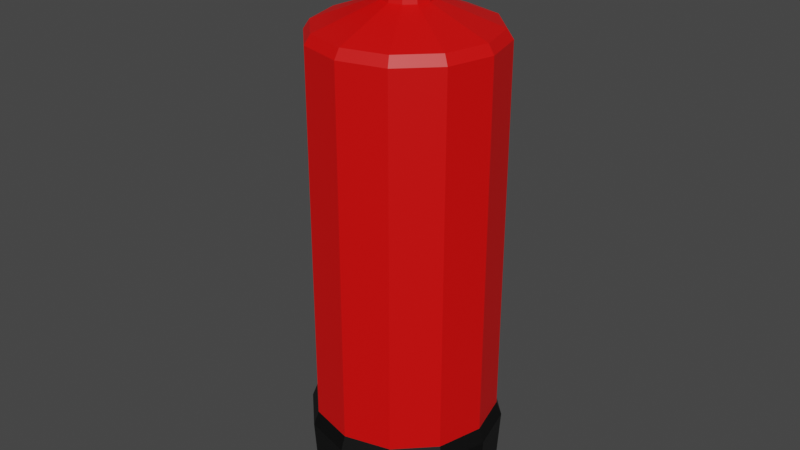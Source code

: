# Source: FireExtinguisher.blend  (saved by Blender 2.80.75; exported with 4.5.12 LTS)
import bpy
from mathutils import Matrix  # noqa: F401  (used for matrix-valued properties, if any)

bpy.ops.wm.read_factory_settings(use_empty=True)
scene = bpy.context.scene
scene.name = 'Scene'

# ---- collections
col_collection = bpy.data.collections.new('Collection'); scene.collection.children.link(col_collection)

# ---- materials (node trees are filled in below, after node groups)
mat_material_001 = bpy.data.materials.new('Material.001')
mat_material_001.use_transparent_shadow = False
mat_material_002 = bpy.data.materials.new('Material.002')
mat_material_002.use_transparent_shadow = False

# ---- material node trees
mat_material_001.use_nodes = True; mat_material_001.node_tree.nodes.clear()
_N = mat_material_001.node_tree.nodes; _L = mat_material_001.node_tree.links
n0 = _N.new('ShaderNodeOutputMaterial'); n0.name = 'Material Output'; n0.location = (300, 300)
n1 = _N.new('ShaderNodeBsdfPrincipled'); n1.name = 'Principled BSDF'; n1.location = (10, 300)
n1.distribution = 'GGX'
n1.subsurface_method = 'BURLEY'
n1.inputs[0].default_value = (0.8, 0.0005491, 0.0, 1.0)
n1.inputs[3].default_value = 1.45
n1.inputs[27].default_value = (0.0, 0.0, 0.0, 1.0)
n1.inputs[28].default_value = 1.0
_L.new(n1.outputs[0], n0.inputs[0])
n0.is_active_output = True
mat_material_002.use_nodes = True; mat_material_002.node_tree.nodes.clear()
_N = mat_material_002.node_tree.nodes; _L = mat_material_002.node_tree.links
n0 = _N.new('ShaderNodeOutputMaterial'); n0.name = 'Material Output'; n0.location = (300, 300)
n1 = _N.new('ShaderNodeBsdfPrincipled'); n1.name = 'Principled BSDF'; n1.location = (10, 300)
n1.distribution = 'GGX'
n1.subsurface_method = 'BURLEY'
n1.inputs[0].default_value = (0.0, 0.0, 0.0, 1.0)
n1.inputs[3].default_value = 1.45
n1.inputs[27].default_value = (0.0, 0.0, 0.0, 1.0)
n1.inputs[28].default_value = 1.0
_L.new(n1.outputs[0], n0.inputs[0])
n0.is_active_output = True

# ---- world
world_world = bpy.data.worlds.new('World'); scene.world = world_world
world_world.use_nodes = True; world_world.node_tree.nodes.clear()
_N = world_world.node_tree.nodes; _L = world_world.node_tree.links
n0 = _N.new('ShaderNodeOutputWorld'); n0.name = 'World Output'; n0.location = (300, 300)
n1 = _N.new('ShaderNodeBackground'); n1.name = 'Background'; n1.location = (10, 300)
n1.inputs[0].default_value = (0.05088, 0.05088, 0.05088, 1.0)
_L.new(n1.outputs[0], n0.inputs[0])
n0.is_active_output = True
world_world.color = (0.05088, 0.05088, 0.05088)
world_world.use_sun_shadow = False
world_world.sun_shadow_jitter_overblur = 0.0

# ---- meshes
me_mesh = bpy.data.meshes.new('Mesh')
me_mesh.from_pydata([(3.543, 0.0, 0.0), (3.069, 1.772, 0.0), (1.772, 3.069, 0.0), (-1.549e-07, 3.543, 0.0), (-1.772, 3.069, 0.0), (-3.069, 1.772, 0.0), (-3.543, 5.35e-07, 0.0), (-3.069, -1.772, 0.0), (-1.772, -3.069, 0.0), (-1.647e-06, -3.543, 0.0), (1.772, -3.069, 0.0), (3.069, -1.772, 0.0), (3.749, 6.92e-09, 3.305), (3.247, 1.874, 3.305), (1.874, 3.247, 3.305), (-1.304e-07, 3.749, 3.305), (-1.874, 3.247, 3.305), (-3.247, 1.874, 3.305), (-3.749, 5.73e-07, 3.305), (-3.247, -1.874, 3.305), (-1.874, -3.247, 3.305), (-1.71e-06, -3.749, 3.305), (1.874, -3.247, 3.305), (3.247, -1.875, 3.305), (3.543, 0.0, 3.851), (3.069, 1.772, 3.851), (1.772, 3.069, 3.851), (-1.549e-07, 3.543, 3.851), (-1.772, 3.069, 3.851), (-3.069, 1.772, 3.851), (-3.543, 5.35e-07, 3.851), (-3.069, -1.772, 3.851), (-1.772, -3.069, 3.851), (-1.647e-06, -3.543, 3.851), (1.772, -3.069, 3.851), (3.069, -1.772, 3.851), (3.543, 0.0, 18.32), (3.069, 1.772, 18.32), (1.772, 3.069, 18.32), (-1.549e-07, 3.543, 18.32), (-1.772, 3.069, 18.32), (-3.069, 1.772, 18.32), (-3.543, 5.35e-07, 18.32), (-3.069, -1.772, 18.32), (-1.772, -3.069, 18.32), (-1.647e-06, -3.543, 18.32), (1.772, -3.069, 18.32), (3.069, -1.772, 18.32), (0.9536, -3.215e-08, 19.57), (0.8258, 0.4768, 19.57), (0.4768, 0.8258, 19.57), (-4.12e-07, 0.9536, 19.57), (-0.4768, 0.8258, 19.57), (-0.8258, 0.4768, 19.57), (-0.9536, 1.118e-07, 19.57), (-0.8258, -0.4768, 19.57), (-0.4768, -0.8258, 19.57), (-8.137e-07, -0.9536, 19.57), (0.4768, -0.8258, 19.57), (0.8258, -0.4768, 19.57), (0.815, -4.589e-08, 20.37), (0.7058, 0.4075, 20.37), (0.4075, 0.7058, 20.37), (-4.487e-07, 0.815, 20.37), (-0.4075, 0.7058, 20.37), (-0.7058, 0.4075, 20.37), (-0.815, 7.717e-08, 20.37), (-0.7058, -0.4075, 20.37), (-0.4075, -0.7058, 20.37), (-7.92e-07, -0.815, 20.37), (0.4075, -0.7058, 20.37), (0.7058, -0.4075, 20.37), (3.312, -2.922e-09, 18.68), (2.868, 1.656, 18.68), (1.656, 2.868, 18.68), (-1.759e-07, 3.312, 18.68), (-1.656, 2.868, 18.68), (-2.868, 1.656, 18.68), (-3.312, 4.971e-07, 18.68), (-2.868, -1.656, 18.68), (-1.656, -2.868, 18.68), (-1.571e-06, -3.312, 18.68), (1.656, -2.868, 18.68), (2.868, -1.656, 18.68), (0.437, -0.6463, 20.29), (0.437, 0.6361, 20.29), (0.437, -0.6463, 20.68), (0.437, 0.6361, 20.68), (-2.352, 0.6361, 20.29), (-2.352, -0.6463, 20.29), (-2.352, -0.6463, 20.68), (-2.352, 0.6361, 20.68), (-3.299, 0.6361, 20.12), (-3.299, -0.6463, 20.12), (-3.299, -0.6463, 20.51), (-3.299, 0.6361, 20.51), (-4.21, 0.6361, 19.83), (-4.21, -0.6463, 19.83), (-4.351, -0.6463, 19.98), (-4.351, 0.6361, 19.98), (-0.2572, -0.6417, 20.63), (0.3853, -0.6417, 20.45), (-0.2572, 0.6102, 20.63), (0.3853, 0.6102, 20.45), (0.0006853, -0.6417, 21.64), (0.0006853, 0.6102, 21.64), (0.6059, 0.6102, 21.47), (-1.916, 0.6102, 21.91), (-1.916, -0.6417, 21.91), (-1.831, -0.6417, 22.06), (-1.831, 0.6102, 22.06), (-3.319, 0.6102, 22.06), (-3.319, -0.6417, 22.06), (-3.235, -0.6417, 22.21), (-3.235, 0.6102, 22.21), (-4.35, 0.6102, 22.04), (-4.35, -0.6417, 22.04), (-4.344, -0.6417, 22.21), (-4.344, 0.6102, 22.21), (0.6059, -0.6417, 21.47), (1.772, -3.069, 0.0), (1.772, -3.069, 0.0), (-1.647e-06, -3.543, 0.0), (-1.647e-06, -3.543, 0.0), (-1.772, -3.069, 0.0), (-1.772, -3.069, 0.0), (-3.069, -1.772, 0.0), (-3.069, -1.772, 0.0), (-3.543, 5.35e-07, 0.0), (-3.543, 5.35e-07, 0.0), (-3.069, 1.772, 0.0), (-3.069, 1.772, 0.0), (-1.772, 3.069, 0.0), (-1.772, 3.069, 0.0), (-1.549e-07, 3.543, 0.0), (-1.549e-07, 3.543, 0.0), (1.772, 3.069, 0.0), (1.772, 3.069, 0.0), (3.069, 1.772, 0.0), (3.069, 1.772, 0.0), (3.543, 0.0, 0.0), (3.543, 0.0, 0.0), (3.069, -1.772, 0.0), (3.069, -1.772, 0.0), (3.247, 1.874, 3.305), (3.247, 1.874, 3.305), (3.247, 1.874, 3.305), (3.749, 6.92e-09, 3.305), (3.749, 6.92e-09, 3.305), (3.749, 6.92e-09, 3.305), (1.874, 3.247, 3.305), (1.874, 3.247, 3.305), (1.874, 3.247, 3.305), (-1.304e-07, 3.749, 3.305), (-1.304e-07, 3.749, 3.305), (-1.304e-07, 3.749, 3.305), (-1.874, 3.247, 3.305), (-1.874, 3.247, 3.305), (-1.874, 3.247, 3.305), (-3.247, 1.874, 3.305), (-3.247, 1.874, 3.305), (-3.247, 1.874, 3.305), (-3.749, 5.73e-07, 3.305), (-3.749, 5.73e-07, 3.305), (-3.749, 5.73e-07, 3.305), (-3.247, -1.874, 3.305), (-3.247, -1.874, 3.305), (-3.247, -1.874, 3.305), (-1.874, -3.247, 3.305), (-1.874, -3.247, 3.305), (-1.874, -3.247, 3.305), (-1.71e-06, -3.749, 3.305), (-1.71e-06, -3.749, 3.305), (-1.71e-06, -3.749, 3.305), (1.874, -3.247, 3.305), (1.874, -3.247, 3.305), (1.874, -3.247, 3.305), (3.247, -1.875, 3.305), (3.247, -1.875, 3.305), (3.247, -1.875, 3.305), (3.069, 1.772, 3.851), (3.069, 1.772, 3.851), (3.069, 1.772, 3.851), (3.543, 0.0, 3.851), (3.543, 0.0, 3.851), (3.543, 0.0, 3.851), (1.772, 3.069, 3.851), (1.772, 3.069, 3.851), (1.772, 3.069, 3.851), (-1.549e-07, 3.543, 3.851), (-1.549e-07, 3.543, 3.851), (-1.549e-07, 3.543, 3.851), (-1.772, 3.069, 3.851), (-1.772, 3.069, 3.851), (-1.772, 3.069, 3.851), (-3.069, 1.772, 3.851), (-3.069, 1.772, 3.851), (-3.069, 1.772, 3.851), (-3.543, 5.35e-07, 3.851), (-3.543, 5.35e-07, 3.851), (-3.543, 5.35e-07, 3.851), (-3.069, -1.772, 3.851), (-3.069, -1.772, 3.851), (-3.069, -1.772, 3.851), (-1.772, -3.069, 3.851), (-1.772, -3.069, 3.851), (-1.772, -3.069, 3.851), (-1.647e-06, -3.543, 3.851), (-1.647e-06, -3.543, 3.851), (-1.647e-06, -3.543, 3.851), (1.772, -3.069, 3.851), (1.772, -3.069, 3.851), (1.772, -3.069, 3.851), (3.069, -1.772, 3.851), (3.069, -1.772, 3.851), (3.069, -1.772, 3.851), (3.069, 1.772, 18.32), (3.069, 1.772, 18.32), (3.069, 1.772, 18.32), (3.543, 0.0, 18.32), (3.543, 0.0, 18.32), (3.543, 0.0, 18.32), (1.772, 3.069, 18.32), (1.772, 3.069, 18.32), (1.772, 3.069, 18.32), (-1.549e-07, 3.543, 18.32), (-1.549e-07, 3.543, 18.32), (-1.549e-07, 3.543, 18.32), (-1.772, 3.069, 18.32), (-1.772, 3.069, 18.32), (-1.772, 3.069, 18.32), (-3.069, 1.772, 18.32), (-3.069, 1.772, 18.32), (-3.069, 1.772, 18.32), (-3.543, 5.35e-07, 18.32), (-3.543, 5.35e-07, 18.32), (-3.543, 5.35e-07, 18.32), (-3.069, -1.772, 18.32), (-3.069, -1.772, 18.32), (-3.069, -1.772, 18.32), (-1.772, -3.069, 18.32), (-1.772, -3.069, 18.32), (-1.772, -3.069, 18.32), (-1.647e-06, -3.543, 18.32), (-1.647e-06, -3.543, 18.32), (-1.647e-06, -3.543, 18.32), (1.772, -3.069, 18.32), (1.772, -3.069, 18.32), (1.772, -3.069, 18.32), (3.069, -1.772, 18.32), (3.069, -1.772, 18.32), (3.069, -1.772, 18.32), (3.312, -2.922e-09, 18.68), (3.312, -2.922e-09, 18.68), (3.312, -2.922e-09, 18.68), (2.868, 1.656, 18.68), (2.868, 1.656, 18.68), (2.868, 1.656, 18.68), (0.8258, 0.4768, 19.57), (0.8258, 0.4768, 19.57), (0.8258, 0.4768, 19.57), (0.9536, -3.215e-08, 19.57), (0.9536, -3.215e-08, 19.57), (0.9536, -3.215e-08, 19.57), (1.656, 2.868, 18.68), (1.656, 2.868, 18.68), (1.656, 2.868, 18.68), (0.4768, 0.8258, 19.57), (0.4768, 0.8258, 19.57), (0.4768, 0.8258, 19.57), (-1.759e-07, 3.312, 18.68), (-1.759e-07, 3.312, 18.68), (-1.759e-07, 3.312, 18.68), (-4.12e-07, 0.9536, 19.57), (-4.12e-07, 0.9536, 19.57), (-4.12e-07, 0.9536, 19.57), (-1.656, 2.868, 18.68), (-1.656, 2.868, 18.68), (-1.656, 2.868, 18.68), (-0.4768, 0.8258, 19.57), (-0.4768, 0.8258, 19.57), (-0.4768, 0.8258, 19.57), (-2.868, 1.656, 18.68), (-2.868, 1.656, 18.68), (-2.868, 1.656, 18.68), (-0.8258, 0.4768, 19.57), (-0.8258, 0.4768, 19.57), (-0.8258, 0.4768, 19.57), (-3.312, 4.971e-07, 18.68), (-3.312, 4.971e-07, 18.68), (-3.312, 4.971e-07, 18.68), (-0.9536, 1.118e-07, 19.57), (-0.9536, 1.118e-07, 19.57), (-0.9536, 1.118e-07, 19.57), (-2.868, -1.656, 18.68), (-2.868, -1.656, 18.68), (-2.868, -1.656, 18.68), (-0.8258, -0.4768, 19.57), (-0.8258, -0.4768, 19.57), (-0.8258, -0.4768, 19.57), (-1.656, -2.868, 18.68), (-1.656, -2.868, 18.68), (-1.656, -2.868, 18.68), (-0.4768, -0.8258, 19.57), (-0.4768, -0.8258, 19.57), (-0.4768, -0.8258, 19.57), (-1.571e-06, -3.312, 18.68), (-1.571e-06, -3.312, 18.68), (-1.571e-06, -3.312, 18.68), (-8.137e-07, -0.9536, 19.57), (-8.137e-07, -0.9536, 19.57), (-8.137e-07, -0.9536, 19.57), (1.656, -2.868, 18.68), (1.656, -2.868, 18.68), (1.656, -2.868, 18.68), (0.4768, -0.8258, 19.57), (0.4768, -0.8258, 19.57), (0.4768, -0.8258, 19.57), (2.868, -1.656, 18.68), (2.868, -1.656, 18.68), (2.868, -1.656, 18.68), (0.8258, -0.4768, 19.57), (0.8258, -0.4768, 19.57), (0.8258, -0.4768, 19.57), (0.7058, 0.4075, 20.37), (0.7058, 0.4075, 20.37), (0.815, -4.589e-08, 20.37), (0.815, -4.589e-08, 20.37), (0.4075, 0.7058, 20.37), (0.4075, 0.7058, 20.37), (-4.487e-07, 0.815, 20.37), (-4.487e-07, 0.815, 20.37), (-0.4075, 0.7058, 20.37), (-0.4075, 0.7058, 20.37), (-0.7058, 0.4075, 20.37), (-0.7058, 0.4075, 20.37), (-0.815, 7.717e-08, 20.37), (-0.815, 7.717e-08, 20.37), (-0.7058, -0.4075, 20.37), (-0.7058, -0.4075, 20.37), (-0.4075, -0.7058, 20.37), (-0.4075, -0.7058, 20.37), (-7.92e-07, -0.815, 20.37), (-7.92e-07, -0.815, 20.37), (0.4075, -0.7058, 20.37), (0.4075, -0.7058, 20.37), (0.7058, -0.4075, 20.37), (0.7058, -0.4075, 20.37), (0.437, 0.6361, 20.29), (0.437, 0.6361, 20.29), (0.437, -0.6463, 20.29), (0.437, -0.6463, 20.29), (0.437, -0.6463, 20.68), (0.437, -0.6463, 20.68), (0.437, 0.6361, 20.68), (0.437, 0.6361, 20.68), (-4.21, 0.6361, 19.83), (-4.21, 0.6361, 19.83), (-4.21, -0.6463, 19.83), (-4.21, -0.6463, 19.83), (-4.351, -0.6463, 19.98), (-4.351, -0.6463, 19.98), (-4.351, 0.6361, 19.98), (-4.351, 0.6361, 19.98), (-2.352, -0.6463, 20.29), (-2.352, -0.6463, 20.29), (-2.352, -0.6463, 20.29), (-2.352, 0.6361, 20.29), (-2.352, 0.6361, 20.29), (-2.352, 0.6361, 20.29), (-2.352, -0.6463, 20.68), (-2.352, -0.6463, 20.68), (-2.352, -0.6463, 20.68), (-2.352, 0.6361, 20.68), (-2.352, 0.6361, 20.68), (-2.352, 0.6361, 20.68), (-3.299, -0.6463, 20.12), (-3.299, -0.6463, 20.12), (-3.299, -0.6463, 20.12), (-3.299, 0.6361, 20.12), (-3.299, 0.6361, 20.12), (-3.299, 0.6361, 20.12), (-3.299, -0.6463, 20.51), (-3.299, -0.6463, 20.51), (-3.299, -0.6463, 20.51), (-3.299, 0.6361, 20.51), (-3.299, 0.6361, 20.51), (-3.299, 0.6361, 20.51), (-0.2572, -0.6417, 20.63), (-0.2572, -0.6417, 20.63), (-0.2572, -0.6417, 20.63), (-0.2572, 0.6102, 20.63), (-0.2572, 0.6102, 20.63), (-0.2572, 0.6102, 20.63), (0.3853, 0.6102, 20.45), (0.3853, 0.6102, 20.45), (0.3853, -0.6417, 20.45), (0.3853, -0.6417, 20.45), (0.0006853, -0.6417, 21.64), (0.0006853, -0.6417, 21.64), (0.0006853, -0.6417, 21.64), (0.6059, -0.6417, 21.47), (0.6059, -0.6417, 21.47), (0.0006853, 0.6102, 21.64), (0.0006853, 0.6102, 21.64), (0.0006853, 0.6102, 21.64), (0.6059, 0.6102, 21.47), (0.6059, 0.6102, 21.47), (-4.35, 0.6102, 22.04), (-4.35, 0.6102, 22.04), (-4.35, -0.6417, 22.04), (-4.35, -0.6417, 22.04), (-4.344, -0.6417, 22.21), (-4.344, -0.6417, 22.21), (-4.344, 0.6102, 22.21), (-4.344, 0.6102, 22.21), (-1.916, -0.6417, 21.91), (-1.916, -0.6417, 21.91), (-1.916, -0.6417, 21.91), (-1.916, 0.6102, 21.91), (-1.916, 0.6102, 21.91), (-1.916, 0.6102, 21.91), (-1.831, -0.6417, 22.06), (-1.831, -0.6417, 22.06), (-1.831, -0.6417, 22.06), (-1.831, 0.6102, 22.06), (-1.831, 0.6102, 22.06), (-1.831, 0.6102, 22.06), (-3.319, -0.6417, 22.06), (-3.319, -0.6417, 22.06), (-3.319, -0.6417, 22.06), (-3.319, 0.6102, 22.06), (-3.319, 0.6102, 22.06), (-3.319, 0.6102, 22.06), (-3.235, -0.6417, 22.21), (-3.235, -0.6417, 22.21), (-3.235, -0.6417, 22.21), (-3.235, 0.6102, 22.21), (-3.235, 0.6102, 22.21), (-3.235, 0.6102, 22.21)], [], [(150, 144, 138, 137), (165, 162, 128, 127), (159, 156, 132, 131), (401, 398, 389, 397), (171, 168, 124, 123), (148, 177, 143, 141), (169, 166, 126, 125), (178, 174, 121, 142), (145, 147, 140, 139), (153, 151, 136, 135), (163, 160, 130, 129), (157, 154, 134, 133), (201, 198, 164, 167), (390, 400, 422, 416), (192, 189, 155, 158), (186, 180, 146, 152), (184, 213, 179, 149), (210, 207, 172, 175), (199, 195, 161, 18), (208, 204, 170, 21), (214, 211, 22, 23), (205, 202, 19, 20), (196, 193, 16, 17), (190, 187, 14, 15), (357, 363, 386, 380), (406, 402, 396, 395), (243, 240, 206, 209), (407, 403, 399, 119), (394, 101, 388, 391), (231, 228, 194, 197), (222, 216, 182, 188), (360, 359, 378, 383), (249, 246, 212, 215), (258, 261, 252, 255), (285, 279, 277, 282), (321, 315, 313, 318), (280, 273, 271, 276), (262, 322, 319, 253), (303, 297, 295, 300), (291, 286, 283, 288), (316, 309, 307, 312), (274, 267, 265, 270), (298, 292, 289, 294), (268, 259, 256, 264), (336, 334, 287, 293), (342, 340, 304, 310), (338, 337, 54, 299), (327, 346, 323, 263), (328, 324, 260, 269), (308, 244, 247, 314), (325, 326, 48, 49), (332, 330, 275, 281), (341, 339, 55, 305), (335, 333, 52, 53), (344, 343, 57, 317), (331, 329, 50, 51), (66, 67, 68, 69, 345, 347, 60, 61, 62, 63, 64, 65), (257, 218, 224, 266), (296, 239, 241, 302), (284, 232, 235, 290), (74, 223, 226, 272), (78, 236, 238, 79), (320, 250, 221, 254), (301, 44, 45, 306), (75, 227, 229, 278), (82, 46, 47, 83), (76, 40, 41, 77), (72, 219, 217, 73), (382, 376, 365, 371), (361, 362, 356, 358), (405, 425, 423, 104), (428, 431, 419, 417), (412, 414, 408, 410), (348, 350, 364, 367), (351, 353, 370, 366), (352, 354, 373, 372), (355, 349, 368, 374), (377, 379, 369, 89), (385, 384, 90, 375), (92, 95, 91, 88), (220, 251, 35, 185), (404, 392, 420, 426), (225, 38, 26, 191), (413, 411, 429, 435), (434, 112, 108, 424), (242, 237, 203, 32), (43, 234, 200, 31), (42, 233, 29, 30), (105, 106, 103, 102), (230, 39, 27, 28), (181, 183, 12, 13), (176, 173, 122, 120), (248, 245, 33, 34), (37, 36, 24, 25), (393, 100, 418, 421), (311, 56, 80, 81), (71, 70, 58, 59), (99, 98, 94, 387), (432, 437, 427, 107), (87, 86, 84, 85), (97, 96, 381, 93), (438, 436, 109, 110), (409, 415, 439, 433), (116, 115, 111, 430), (118, 117, 113, 114), (8, 7, 6, 5, 4, 3, 2, 1, 0, 11, 10, 9)])
me_mesh.polygons.foreach_set('material_index', [1, 1, 1, 1, 1, 1, 1, 1, 1, 1, 1, 1, 1, 1, 1, 1, 1, 1, 1, 1, 1, 1, 1, 1, 1, 1, 0, 1, 1, 0, 0, 1, 0, 0, 0, 0, 0, 0, 0, 0, 0, 0, 0, 0, 0, 0, 0, 0, 0, 0, 0, 0, 0, 0, 0, 0, 0, 0, 0, 0, 0, 0, 0, 0, 0, 0, 0, 0, 1, 1, 1, 1, 1, 1, 1, 1, 1, 1, 1, 1, 0, 1, 0, 1, 1, 0, 0, 0, 1, 0, 1, 1, 0, 0, 1, 0, 0, 1, 1, 1, 1, 1, 1, 1, 1, 1])
_uv = me_mesh.uv_layers.new(name='UVChannel_1')
_uv.uv.foreach_set('vector', [0.02561, 0.1629, 0.09283, 0.1629, 0.09787, 0.001, 0.03433, 0.001, 0.2765, 0.1629, 0.1847, 0.1629, 0.1847, 0.001, 0.2714, 0.001, 0.09283, 0.1629, 0.02561, 0.1629, 0.03433, 0.001, 0.09787, 0.001, 0.7556, 0.1825, 0.726, 0.1907, 0.7133, 0.1412, 0.7448, 0.1325, 0.3683, 0.1629, 0.3437, 0.1629, 0.335, 0.001, 0.3582, 0.001, 0.1847, 0.1629, 0.2765, 0.1629, 0.2714, 0.001, 0.1847, 0.001, 0.3437, 0.1629, 0.2765, 0.1629, 0.2714, 0.001, 0.335, 0.001, 0.2765, 0.1629, 0.3437, 0.1629, 0.335, 0.001, 0.2714, 0.001, 0.09283, 0.1629, 0.1847, 0.1629, 0.1847, 0.001, 0.09787, 0.001, 0.001, 0.1629, 0.02561, 0.1629, 0.03433, 0.001, 0.01108, 0.001, 0.1847, 0.1629, 0.09283, 0.1629, 0.09787, 0.001, 0.1847, 0.001, 0.02561, 0.1629, 0.001, 0.1629, 0.01108, 0.001, 0.03433, 0.001, 0.2714, 0.1897, 0.1847, 0.1897, 0.1847, 0.1629, 0.2765, 0.1629, 0.424, 0.4759, 0.424, 0.5254, 0.424, 0.546, 0.424, 0.5385, 0.03433, 0.1897, 0.01108, 0.1897, 0.001, 0.1629, 0.02561, 0.1629, 0.03433, 0.1897, 0.09787, 0.1897, 0.09283, 0.1629, 0.02561, 0.1629, 0.1847, 0.1897, 0.2714, 0.1897, 0.2765, 0.1629, 0.1847, 0.1629, 0.335, 0.1897, 0.3582, 0.1897, 0.3683, 0.1629, 0.3437, 0.1629, 0.1847, 0.1897, 0.09787, 0.1897, 0.09283, 0.1629, 0.1847, 0.1629, 0.3582, 0.1897, 0.335, 0.1897, 0.3437, 0.1629, 0.3683, 0.1629, 0.2714, 0.1897, 0.335, 0.1897, 0.3437, 0.1629, 0.2765, 0.1629, 0.335, 0.1897, 0.2714, 0.1897, 0.2765, 0.1629, 0.3437, 0.1629, 0.09787, 0.1897, 0.03433, 0.1897, 0.02561, 0.1629, 0.09283, 0.1629, 0.01108, 0.1897, 0.03433, 0.1897, 0.02561, 0.1629, 0.001, 0.1629, 0.8006, 0.008306, 0.8075, 0.01525, 0.7559, 0.04154, 0.7559, 0.02255, 0.424, 0.3465, 0.3627, 0.3465, 0.3627, 0.2969, 0.424, 0.2969, 0.3582, 0.8987, 0.335, 0.8987, 0.335, 0.1897, 0.3582, 0.1897, 0.06598, 0.985, 0.06598, 0.9931, 0.004653, 0.9931, 0.004653, 0.985, 0.3941, 0.5599, 0.3941, 0.6212, 0.3627, 0.6212, 0.3627, 0.5599, 0.09787, 0.8987, 0.03433, 0.8987, 0.03433, 0.1897, 0.09787, 0.1897, 0.03433, 0.8987, 0.09787, 0.8987, 0.09787, 0.1897, 0.03433, 0.1897, 0.8075, 0.01525, 0.8006, 0.008306, 0.7559, 0.02255, 0.7559, 0.04154, 0.2714, 0.8987, 0.335, 0.8987, 0.335, 0.1897, 0.2714, 0.1897, 0.1524, 0.9599, 0.1847, 0.9599, 0.1847, 0.9162, 0.1035, 0.9162, 0.1524, 0.9599, 0.1288, 0.9599, 0.04416, 0.9162, 0.1035, 0.9162, 0.2169, 0.9599, 0.2405, 0.9599, 0.3252, 0.9162, 0.2658, 0.9162, 0.1288, 0.9599, 0.1202, 0.9599, 0.02242, 0.9162, 0.04416, 0.9162, 0.1847, 0.9599, 0.2169, 0.9599, 0.2658, 0.9162, 0.1847, 0.9162, 0.2405, 0.9599, 0.2169, 0.9599, 0.2658, 0.9162, 0.3252, 0.9162, 0.1847, 0.9599, 0.1524, 0.9599, 0.1035, 0.9162, 0.1847, 0.9162, 0.2405, 0.9599, 0.2491, 0.9599, 0.3469, 0.9162, 0.3252, 0.9162, 0.1202, 0.9599, 0.1288, 0.9599, 0.04416, 0.9162, 0.02242, 0.9162, 0.2169, 0.9599, 0.1847, 0.9599, 0.1847, 0.9162, 0.2658, 0.9162, 0.1288, 0.9599, 0.1524, 0.9599, 0.1035, 0.9162, 0.04416, 0.9162, 0.1847, 0.999, 0.1647, 0.999, 0.1524, 0.9599, 0.1847, 0.9599, 0.2246, 0.999, 0.2192, 0.999, 0.2405, 0.9599, 0.2491, 0.9599, 0.2046, 0.999, 0.1847, 0.999, 0.1847, 0.9599, 0.2169, 0.9599, 0.1847, 0.999, 0.2046, 0.999, 0.2169, 0.9599, 0.1847, 0.9599, 0.1501, 0.999, 0.1647, 0.999, 0.1524, 0.9599, 0.1288, 0.9599, 0.3469, 0.9162, 0.3582, 0.8987, 0.335, 0.8987, 0.3252, 0.9162, 0.1647, 0.999, 0.1847, 0.999, 0.1847, 0.9599, 0.1524, 0.9599, 0.1501, 0.999, 0.1447, 0.999, 0.1202, 0.9599, 0.1288, 0.9599, 0.2192, 0.999, 0.2046, 0.999, 0.2169, 0.9599, 0.2405, 0.9599, 0.1647, 0.999, 0.1501, 0.999, 0.1288, 0.9599, 0.1524, 0.9599, 0.2192, 0.999, 0.2246, 0.999, 0.2491, 0.9599, 0.2405, 0.9599, 0.1447, 0.999, 0.1501, 0.999, 0.1288, 0.9599, 0.1202, 0.9599, 0.6987, 0.08842, 0.7041, 0.06845, 0.7187, 0.05384, 0.7387, 0.04849, 0.7586, 0.05384, 0.7732, 0.06845, 0.7786, 0.08842, 0.7732, 0.1084, 0.7586, 0.123, 0.7387, 0.1283, 0.7187, 0.123, 0.7041, 0.1084, 0.1035, 0.9162, 0.09787, 0.8987, 0.03433, 0.8987, 0.04416, 0.9162, 0.2658, 0.9162, 0.2714, 0.8987, 0.335, 0.8987, 0.3252, 0.9162, 0.1035, 0.9162, 0.09787, 0.8987, 0.1847, 0.8987, 0.1847, 0.9162, 0.04416, 0.9162, 0.03433, 0.8987, 0.01108, 0.8987, 0.02242, 0.9162, 0.1847, 0.9162, 0.1847, 0.8987, 0.2714, 0.8987, 0.2658, 0.9162, 0.2658, 0.9162, 0.2714, 0.8987, 0.1847, 0.8987, 0.1847, 0.9162, 0.3252, 0.9162, 0.335, 0.8987, 0.3582, 0.8987, 0.3469, 0.9162, 0.02242, 0.9162, 0.01108, 0.8987, 0.03433, 0.8987, 0.04416, 0.9162, 0.3252, 0.9162, 0.335, 0.8987, 0.2714, 0.8987, 0.2658, 0.9162, 0.04416, 0.9162, 0.03433, 0.8987, 0.09787, 0.8987, 0.1035, 0.9162, 0.1847, 0.9162, 0.1847, 0.8987, 0.09787, 0.8987, 0.1035, 0.9162, 0.7559, 0.04154, 0.7559, 0.02255, 0.7095, 0.03057, 0.7095, 0.04956, 0.8075, 0.01525, 0.8075, 0.01525, 0.8006, 0.008306, 0.8006, 0.008306, 0.3627, 0.5254, 0.3627, 0.546, 0.424, 0.546, 0.424, 0.5254, 0.424, 0.5461, 0.3627, 0.5461, 0.3627, 0.5385, 0.424, 0.5385, 0.424, 0.5533, 0.3627, 0.5533, 0.3627, 0.5449, 0.424, 0.5449, 0.4556, 0.4101, 0.4556, 0.473, 0.7095, 0.03057, 0.7095, 0.03057, 0.09761, 0.9508, 0.09761, 0.9698, 0.7095, 0.04956, 0.7095, 0.03057, 0.4556, 0.3444, 0.4556, 0.4072, 0.7095, 0.04956, 0.7095, 0.04956, 0.622, 0.01999, 0.622, 0.001, 0.7095, 0.03057, 0.7095, 0.04956, 0.7559, 0.02255, 0.7559, 0.02255, 0.7095, 0.03057, 0.7095, 0.03057, 0.7559, 0.04154, 0.7559, 0.04154, 0.7095, 0.04956, 0.7095, 0.04956, 0.7559, 0.02255, 0.7559, 0.04154, 0.7095, 0.04956, 0.7095, 0.03057, 0.1847, 0.8987, 0.2714, 0.8987, 0.2714, 0.1897, 0.1847, 0.1897, 0.3627, 0.5254, 0.3627, 0.4759, 0.3627, 0.5385, 0.3627, 0.546, 0.01108, 0.8987, 0.03433, 0.8987, 0.03433, 0.1897, 0.01108, 0.1897, 0.424, 0.5533, 0.424, 0.5449, 0.424, 0.5461, 0.424, 0.5535, 0.424, 0.5535, 0.424, 0.5461, 0.424, 0.5385, 0.424, 0.546, 0.335, 0.8987, 0.2714, 0.8987, 0.2714, 0.1897, 0.335, 0.1897, 0.2714, 0.8987, 0.1847, 0.8987, 0.1847, 0.1897, 0.2714, 0.1897, 0.1847, 0.8987, 0.09787, 0.8987, 0.09787, 0.1897, 0.1847, 0.1897, 0.4953, 0.3916, 0.4656, 0.3835, 0.4764, 0.3334, 0.5079, 0.3421, 0.03433, 0.8987, 0.01108, 0.8987, 0.01108, 0.1897, 0.03433, 0.1897, 0.09787, 0.1897, 0.1847, 0.1897, 0.1847, 0.1629, 0.09283, 0.1629, 0.3437, 0.1629, 0.3683, 0.1629, 0.3582, 0.001, 0.335, 0.001, 0.335, 0.8987, 0.3582, 0.8987, 0.3582, 0.1897, 0.335, 0.1897, 0.09787, 0.8987, 0.1847, 0.8987, 0.1847, 0.1897, 0.09787, 0.1897, 0.3627, 0.4759, 0.424, 0.4759, 0.424, 0.5385, 0.3627, 0.5385, 0.2491, 0.9599, 0.2405, 0.9599, 0.3252, 0.9162, 0.3469, 0.9162, 0.2046, 0.999, 0.2192, 0.999, 0.2405, 0.9599, 0.2169, 0.9599, 0.8075, 0.01525, 0.8075, 0.01525, 0.7559, 0.04154, 0.7559, 0.04154, 0.3627, 0.5461, 0.3627, 0.5535, 0.3627, 0.546, 0.3627, 0.5385, 0.4255, 0.01999, 0.3627, 0.01999, 0.3627, 0.001, 0.4255, 0.001, 0.8006, 0.008306, 0.8006, 0.008306, 0.7559, 0.02255, 0.7559, 0.02255, 0.3627, 0.5535, 0.424, 0.5535, 0.424, 0.546, 0.3627, 0.546, 0.3627, 0.5449, 0.3627, 0.5533, 0.3627, 0.5535, 0.3627, 0.5461, 0.424, 0.5449, 0.3627, 0.5449, 0.3627, 0.5461, 0.424, 0.5461, 0.3627, 0.5533, 0.424, 0.5533, 0.424, 0.5535, 0.3627, 0.5535, 0.4567, 0.3249, 0.3932, 0.2614, 0.37, 0.1746, 0.3932, 0.08779, 0.4567, 0.02426, 0.5435, 0.001, 0.6303, 0.02426, 0.6939, 0.08779, 0.7171, 0.1746, 0.6939, 0.2614, 0.6303, 0.3249, 0.5435, 0.3482])
me_mesh.materials.append(mat_material_001)
me_mesh.materials.append(mat_material_002)
me_mesh.use_remesh_preserve_volume = False
me_mesh.use_remesh_preserve_attributes = False
me_mesh.use_mirror_vertex_groups = False
me_mesh.update()
me_mesh.normals_split_custom_set([tuple(v) for v in zip(*[iter([0.7058, 0.7058, -0.06001, 0.7058, 0.7058, -0.06001, 0.7058, 0.7058, -0.06001, 0.7058, 0.7058, -0.06001, -0.9642, -0.2584, -0.06001, -0.9642, -0.2584, -0.06001, -0.9642, -0.2584, -0.06001, -0.9642, -0.2584, -0.06001, -0.7058, 0.7058, -0.06001, -0.7058, 0.7058, -0.06001, -0.7058, 0.7058, -0.06001, -0.7058, 0.7058, -0.06001, 0.0, -1.0, -4.415e-08, 0.0, -1.0, -4.415e-08, 0.0, -1.0, -4.415e-08, 0.0, -1.0, -4.415e-08, -0.2584, -0.9642, -0.06001, -0.2584, -0.9642, -0.06001, -0.2584, -0.9642, -0.06001, -0.2584, -0.9642, -0.06001, 0.9642, -0.2584, -0.06001, 0.9642, -0.2584, -0.06001, 0.9642, -0.2584, -0.06001, 0.9642, -0.2584, -0.06001, -0.7058, -0.7058, -0.06001, -0.7058, -0.7058, -0.06001, -0.7058, -0.7058, -0.06001, -0.7058, -0.7058, -0.06001, 0.7058, -0.7058, -0.06001, 0.7058, -0.7058, -0.06001, 0.7058, -0.7058, -0.06001, 0.7058, -0.7058, -0.06001, 0.9642, 0.2584, -0.06001, 0.9642, 0.2584, -0.06001, 0.9642, 0.2584, -0.06001, 0.9642, 0.2584, -0.06001, 0.2584, 0.9642, -0.06001, 0.2584, 0.9642, -0.06001, 0.2584, 0.9642, -0.06001, 0.2584, 0.9642, -0.06001, -0.9642, 0.2584, -0.06001, -0.9642, 0.2584, -0.06001, -0.9642, 0.2584, -0.06001, -0.9642, 0.2584, -0.06001, -0.2584, 0.9642, -0.06001, -0.2584, 0.9642, -0.06001, -0.2584, 0.9642, -0.06001, -0.2584, 0.9642, -0.06001, -0.9078, -0.2432, 0.3418, -0.9078, -0.2432, 0.3418, -0.9078, -0.2432, 0.3418, -0.9078, -0.2432, 0.3418, 0.0, -1.0, 5.778e-08, 0.0, -1.0, 5.778e-08, 0.0, -1.0, 5.778e-08, 0.0, -1.0, 5.778e-08, -0.2432, 0.9078, 0.3418, -0.2432, 0.9078, 0.3418, -0.2432, 0.9078, 0.3418, -0.2432, 0.9078, 0.3418, 0.6645, 0.6645, 0.3418, 0.6645, 0.6645, 0.3418, 0.6645, 0.6645, 0.3418, 0.6645, 0.6645, 0.3418, 0.9078, -0.2432, 0.3418, 0.9078, -0.2432, 0.3418, 0.9078, -0.2432, 0.3418, 0.9078, -0.2432, 0.3418, 0.2432, -0.9078, 0.3418, 0.2432, -0.9078, 0.3418, 0.2432, -0.9078, 0.3418, 0.2432, -0.9078, 0.3418, -0.9078, 0.2432, 0.3418, -0.9078, 0.2432, 0.3418, -0.9078, 0.2432, 0.3418, -0.9078, 0.2432, 0.3418, -0.2432, -0.9078, 0.3418, -0.2432, -0.9078, 0.3418, -0.2432, -0.9078, 0.3418, -0.2432, -0.9078, 0.3418, 0.6645, -0.6645, 0.3418, 0.6645, -0.6645, 0.3418, 0.6645, -0.6645, 0.3418, 0.6645, -0.6645, 0.3418, -0.6645, -0.6645, 0.3418, -0.6645, -0.6645, 0.3418, -0.6645, -0.6645, 0.3418, -0.6645, -0.6645, 0.3418, -0.6645, 0.6645, 0.3418, -0.6645, 0.6645, 0.3418, -0.6645, 0.6645, 0.3418, -0.6645, 0.6645, 0.3418, 0.2432, 0.9078, 0.3418, 0.2432, 0.9078, 0.3418, 0.2432, 0.9078, 0.3418, 0.2432, 0.9078, 0.3418, 0.0, 1.0, 0.0, 0.0, 1.0, 0.0, 0.0, 1.0, 0.0, 0.0, 1.0, 0.0, 0.9775, 0.0, -0.2111, 0.9775, 0.0, -0.2111, 0.9775, 0.0, -0.2111, 0.9775, 0.0, -0.2111, -0.2588, -0.9659, 0.0, -0.2588, -0.9659, 0.0, -0.2588, -0.9659, 0.0, -0.2588, -0.9659, 0.0, 0.2652, 0.0, 0.9642, 0.2652, 0.0, 0.9642, 0.2652, 0.0, 0.9642, 0.2652, 0.0, 0.9642, -0.2652, 0.0, -0.9642, -0.2652, 0.0, -0.9642, -0.2652, 0.0, -0.9642, -0.2652, 0.0, -0.9642, -0.7071, 0.7071, 0.0, -0.7071, 0.7071, 0.0, -0.7071, 0.7071, 0.0, -0.7071, 0.7071, 0.0, 0.7071, 0.7071, 0.0, 0.7071, 0.7071, 0.0, 0.7071, 0.7071, 0.0, 0.7071, 0.7071, 0.0, 0.0, -1.0, 0.0, 0.0, -1.0, 0.0, 0.0, -1.0, 0.0, 0.0, -1.0, 0.0, 0.7071, -0.7071, 0.0, 0.7071, -0.7071, 0.0, 0.7071, -0.7071, 0.0, 0.7071, -0.7071, 0.0, 0.3522, 0.09436, 0.9312, 0.3522, 0.09436, 0.9312, 0.3522, 0.09436, 0.9312, 0.3522, 0.09436, 0.9312, -0.2578, 0.2578, 0.9312, -0.2578, 0.2578, 0.9312, -0.2578, 0.2578, 0.9312, -0.2578, 0.2578, 0.9312, 0.2578, -0.2578, 0.9312, 0.2578, -0.2578, 0.9312, 0.2578, -0.2578, 0.9312, 0.2578, -0.2578, 0.9312, -0.09436, 0.3522, 0.9312, -0.09436, 0.3522, 0.9312, -0.09436, 0.3522, 0.9312, -0.09436, 0.3522, 0.9312, 0.3522, -0.09436, 0.9312, 0.3522, -0.09436, 0.9312, 0.3522, -0.09436, 0.9312, 0.3522, -0.09436, 0.9312, -0.2578, -0.2578, 0.9312, -0.2578, -0.2578, 0.9312, -0.2578, -0.2578, 0.9312, -0.2578, -0.2578, 0.9312, -0.3522, 0.09436, 0.9312, -0.3522, 0.09436, 0.9312, -0.3522, 0.09436, 0.9312, -0.3522, 0.09436, 0.9312, 0.09436, -0.3522, 0.9312, 0.09436, -0.3522, 0.9312, 0.09436, -0.3522, 0.9312, 0.09436, -0.3522, 0.9312, 0.09437, 0.3522, 0.9312, 0.09437, 0.3522, 0.9312, 0.09437, 0.3522, 0.9312, 0.09437, 0.3522, 0.9312, -0.3522, -0.09436, 0.9312, -0.3522, -0.09436, 0.9312, -0.3522, -0.09436, 0.9312, -0.3522, -0.09436, 0.9312, 0.2578, 0.2578, 0.9312, 0.2578, 0.2578, 0.9312, 0.2578, 0.2578, 0.9312, 0.2578, 0.2578, 0.9312, -0.9526, 0.2553, 0.1653, -0.9526, 0.2553, 0.1653, -0.9526, 0.2553, 0.1653, -0.9526, 0.2553, 0.1653, -0.2553, -0.9526, 0.1653, -0.2553, -0.9526, 0.1653, -0.2553, -0.9526, 0.1653, -0.2553, -0.9526, 0.1653, -0.9526, -0.2553, 0.1653, -0.9526, -0.2553, 0.1653, -0.9526, -0.2553, 0.1653, -0.9526, -0.2553, 0.1653, 0.9526, -0.2553, 0.1653, 0.9526, -0.2553, 0.1653, 0.9526, -0.2553, 0.1653, 0.9526, -0.2553, 0.1653, 0.6974, 0.6974, 0.1653, 0.6974, 0.6974, 0.1653, 0.6974, 0.6974, 0.1653, 0.6974, 0.6974, 0.1653, 0.2193, -0.8186, 0.5308, 0.2193, -0.8186, 0.5308, 0.2193, -0.8186, 0.5308, 0.2193, -0.8186, 0.5308, 0.9526, 0.2553, 0.1653, 0.9526, 0.2553, 0.1653, 0.9526, 0.2553, 0.1653, 0.9526, 0.2553, 0.1653, -0.2553, 0.9526, 0.1653, -0.2553, 0.9526, 0.1653, -0.2553, 0.9526, 0.1653, -0.2553, 0.9526, 0.1653, -0.6974, -0.6974, 0.1653, -0.6974, -0.6974, 0.1653, -0.6974, -0.6974, 0.1653, -0.6974, -0.6974, 0.1653, -0.6974, 0.6974, 0.1653, -0.6974, 0.6974, 0.1653, -0.6974, 0.6974, 0.1653, -0.6974, 0.6974, 0.1653, 0.2553, -0.9526, 0.1653, 0.2553, -0.9526, 0.1653, 0.2553, -0.9526, 0.1653, 0.2553, -0.9526, 0.1653, 0.2553, 0.9526, 0.1653, 0.2553, 0.9526, 0.1653, 0.2553, 0.9526, 0.1653, 0.2553, 0.9526, 0.1653, -2.393e-07, 0.0, 1.0, -2.393e-07, 0.0, 1.0, -2.393e-07, 0.0, 1.0, -2.393e-07, 0.0, 1.0, -2.393e-07, 0.0, 1.0, -2.393e-07, 0.0, 1.0, -2.393e-07, 0.0, 1.0, -2.393e-07, 0.0, 1.0, -2.393e-07, 0.0, 1.0, -2.393e-07, 0.0, 1.0, -2.393e-07, 0.0, 1.0, -2.393e-07, 0.0, 1.0, 0.5993, 0.5993, 0.5308, 0.5993, 0.5993, 0.5308, 0.5993, 0.5993, 0.5308, 0.5993, 0.5993, 0.5308, -0.5993, -0.5993, 0.5308, -0.5993, -0.5993, 0.5308, -0.5993, -0.5993, 0.5308, -0.5993, -0.5993, 0.5308, -0.8186, 0.2193, 0.5308, -0.8186, 0.2193, 0.5308, -0.8186, 0.2193, 0.5308, -0.8186, 0.2193, 0.5308, 0.2193, 0.8186, 0.5308, 0.2193, 0.8186, 0.5308, 0.2193, 0.8186, 0.5308, 0.2193, 0.8186, 0.5308, -0.8186, -0.2193, 0.5308, -0.8186, -0.2193, 0.5308, -0.8186, -0.2193, 0.5308, -0.8186, -0.2193, 0.5308, 0.8186, -0.2193, 0.5308, 0.8186, -0.2193, 0.5308, 0.8186, -0.2193, 0.5308, 0.8186, -0.2193, 0.5308, -0.2193, -0.8186, 0.5308, -0.2193, -0.8186, 0.5308, -0.2193, -0.8186, 0.5308, -0.2193, -0.8186, 0.5308, -0.2193, 0.8186, 0.5308, -0.2193, 0.8186, 0.5308, -0.2193, 0.8186, 0.5308, -0.2193, 0.8186, 0.5308, 0.5993, -0.5993, 0.5308, 0.5993, -0.5993, 0.5308, 0.5993, -0.5993, 0.5308, 0.5993, -0.5993, 0.5308, -0.5993, 0.5993, 0.5308, -0.5993, 0.5993, 0.5308, -0.5993, 0.5993, 0.5308, -0.5993, 0.5993, 0.5308, 0.8186, 0.2193, 0.5308, 0.8186, 0.2193, 0.5308, 0.8186, 0.2193, 0.5308, 0.8186, 0.2193, 0.5308, 0.0, -1.0, 0.0, 0.0, -1.0, 0.0, 0.0, -1.0, 0.0, 0.0, -1.0, 0.0, -0.7082, 0.0, -0.706, -0.7082, 0.0, -0.706, -0.7082, 0.0, -0.706, -0.7082, 0.0, -0.706, 0.2228, 0.0, 0.9749, 0.2228, 0.0, 0.9749, 0.2228, 0.0, 0.9749, 0.2228, 0.0, 0.9749, -0.1101, 0.0, -0.9939, -0.1101, 0.0, -0.9939, -0.1101, 0.0, -0.9939, -0.1101, 0.0, -0.9939, -0.9995, 0.0, 0.0329, -0.9995, 0.0, 0.0329, -0.9995, 0.0, 0.0329, -0.9995, 0.0, 0.0329, 0.0, 0.0, -1.0, 0.0, 0.0, -1.0, 0.0, 0.0, -1.0, 0.0, 0.0, -1.0, 0.0, -1.0, 0.0, 0.0, -1.0, 0.0, 0.0, -1.0, 0.0, 0.0, -1.0, 0.0, 0.0, 0.0, 1.0, 0.0, 0.0, 1.0, 0.0, 0.0, 1.0, 0.0, 0.0, 1.0, 0.0, 1.0, 0.0, 0.0, 1.0, 0.0, 0.0, 1.0, 0.0, 0.0, 1.0, 0.0, 0.1704, 0.0, -0.9854, 0.1704, 0.0, -0.9854, 0.1704, 0.0, -0.9854, 0.1704, 0.0, -0.9854, -0.1704, 0.0, 0.9854, -0.1704, 0.0, 0.9854, -0.1704, 0.0, 0.9854, -0.1704, 0.0, 0.9854, 0.0, 1.0, 0.0, 0.0, 1.0, 0.0, 0.0, 1.0, 0.0, 0.0, 1.0, 0.0, 0.9659, -0.2588, 0.0, 0.9659, -0.2588, 0.0, 0.9659, -0.2588, 0.0, 0.9659, -0.2588, 0.0, 0.0, 1.0, 1.926e-08, 0.0, 1.0, 1.926e-08, 0.0, 1.0, 1.926e-08, 0.0, 1.0, 1.926e-08, 0.2588, 0.9659, 0.0, 0.2588, 0.9659, 0.0, 0.2588, 0.9659, 0.0, 0.2588, 0.9659, 0.0, 0.0, -1.0, 1.945e-07, 0.0, -1.0, 1.945e-07, 0.0, -1.0, 1.945e-07, 0.0, -1.0, 1.945e-07, 0.0, -1.0, -3.301e-08, 0.0, -1.0, -3.301e-08, 0.0, -1.0, -3.301e-08, 0.0, -1.0, -3.301e-08, -0.7071, -0.7071, 0.0, -0.7071, -0.7071, 0.0, -0.7071, -0.7071, 0.0, -0.7071, -0.7071, 0.0, -0.9659, -0.2588, 0.0, -0.9659, -0.2588, 0.0, -0.9659, -0.2588, 0.0, -0.9659, -0.2588, 0.0, -0.9659, 0.2588, 0.0, -0.9659, 0.2588, 0.0, -0.9659, 0.2588, 0.0, -0.9659, 0.2588, 0.0, 0.0, 1.0, -4.415e-08, 0.0, 1.0, -4.415e-08, 0.0, 1.0, -4.415e-08, 0.0, 1.0, -4.415e-08, -0.2588, 0.9659, 0.0, -0.2588, 0.9659, 0.0, -0.2588, 0.9659, 0.0, -0.2588, 0.9659, 0.0, 0.9078, 0.2432, 0.3418, 0.9078, 0.2432, 0.3418, 0.9078, 0.2432, 0.3418, 0.9078, 0.2432, 0.3418, 0.2584, -0.9642, -0.06001, 0.2584, -0.9642, -0.06001, 0.2584, -0.9642, -0.06001, 0.2584, -0.9642, -0.06001, 0.2588, -0.9659, 0.0, 0.2588, -0.9659, 0.0, 0.2588, -0.9659, 0.0, 0.2588, -0.9659, 0.0, 0.9659, 0.2588, 0.0, 0.9659, 0.2588, 0.0, 0.9659, 0.2588, 0.0, 0.9659, 0.2588, 0.0, -0.6103, 0.0, -0.7922, -0.6103, 0.0, -0.7922, -0.6103, 0.0, -0.7922, -0.6103, 0.0, -0.7922, -0.09437, -0.3522, 0.9312, -0.09437, -0.3522, 0.9312, -0.09437, -0.3522, 0.9312, -0.09437, -0.3522, 0.9312, 0.6974, -0.6974, 0.1653, 0.6974, -0.6974, 0.1653, 0.6974, -0.6974, 0.1653, 0.6974, -0.6974, 0.1653, -0.4542, 0.0, 0.8909, -0.4542, 0.0, 0.8909, -0.4542, 0.0, 0.8909, -0.4542, 0.0, 0.8909, 0.0, 1.0, 1.65e-07, 0.0, 1.0, 1.65e-07, 0.0, 1.0, 1.65e-07, 0.0, 1.0, 1.65e-07, 1.0, 0.0, 0.0, 1.0, 0.0, 0.0, 1.0, 0.0, 0.0, 1.0, 0.0, 0.0, 0.304, 0.0, -0.9527, 0.304, 0.0, -0.9527, 0.304, 0.0, -0.9527, 0.304, 0.0, -0.9527, 0.1093, 0.0, 0.994, 0.1093, 0.0, 0.994, 0.1093, 0.0, 0.994, 0.1093, 0.0, 0.994, 0.0, 1.0, 1.513e-07, 0.0, 1.0, 1.513e-07, 0.0, 1.0, 1.513e-07, 0.0, 1.0, 1.513e-07, 0.02507, 0.0, -0.9997, 0.02507, 0.0, -0.9997, 0.02507, 0.0, -0.9997, 0.02507, 0.0, -0.9997, -0.003767, 0.0, 1.0, -0.003767, 0.0, 1.0, -0.003767, 0.0, 1.0, -0.003767, 0.0, 1.0, 0.0, 0.0, -1.0, 0.0, 0.0, -1.0, 0.0, 0.0, -1.0, 0.0, 0.0, -1.0, 0.0, 0.0, -1.0, 0.0, 0.0, -1.0, 0.0, 0.0, -1.0, 0.0, 0.0, -1.0, 0.0, 0.0, -1.0, 0.0, 0.0, -1.0, 0.0, 0.0, -1.0, 0.0, 0.0, -1.0])] * 3)])

# ---- objects
ob_cylinder001 = bpy.data.objects.new('Cylinder001', me_mesh)

# ---- transforms, parenting, visibility, modifiers, constraints
ob_cylinder001.location = (0.0, 0.0, 0.0)
ob_cylinder001.scale = (0.0254, 0.0254, 0.0254)
ob_cylinder001.color = (0.8, 0.8, 0.8, 1.0)
ob_cylinder001.lineart.crease_threshold = 0.0

# ---- collection membership
col_collection.objects.link(ob_cylinder001)

# ---- scene / render settings (as saved in the file)
scene.frame_start = 1; scene.frame_end = 250; scene.frame_set(1)
scene.render.engine = 'BLENDER_EEVEE_NEXT'
scene.render.fps = 30
scene.cycles.use_denoising = False
scene.cycles.samples = 128
scene.cycles.sampling_pattern = 'TABULATED_SOBOL'
scene.cycles.use_adaptive_sampling = False
scene.cycles.use_light_tree = False
scene.eevee.use_gtao = True
scene.eevee.gtao_distance = 10.0
scene.view_settings.view_transform = 'Filmic'
bpy.context.view_layer.update()

# ---- added for rendering (the .blend has no active camera and no usable light): camera, sun
cam_auto = bpy.data.cameras.new('AutoCamera')
cam_auto.lens = 50.0
cam_auto.sensor_width = 36.0
cam_auto.clip_end = 1000.0
ob_auto_camera = bpy.data.objects.new('AutoCamera', cam_auto)
scene.collection.objects.link(ob_auto_camera)
ob_auto_camera.location = (0.575265, -0.699499, 0.748436)
ob_auto_camera.rotation_euler = (1.09748, -7.21219e-08, 0.694738)
scene.camera = ob_auto_camera
light_auto_sun = bpy.data.lights.new('AutoSun', 'SUN')
light_auto_sun.energy = 3.0
light_auto_sun.angle = 0.0523599
ob_auto_sun = bpy.data.objects.new('AutoSun', light_auto_sun)
scene.collection.objects.link(ob_auto_sun)
ob_auto_sun.rotation_euler = (0.872665, 0.174533, 0.523599)
bpy.context.view_layer.update()
